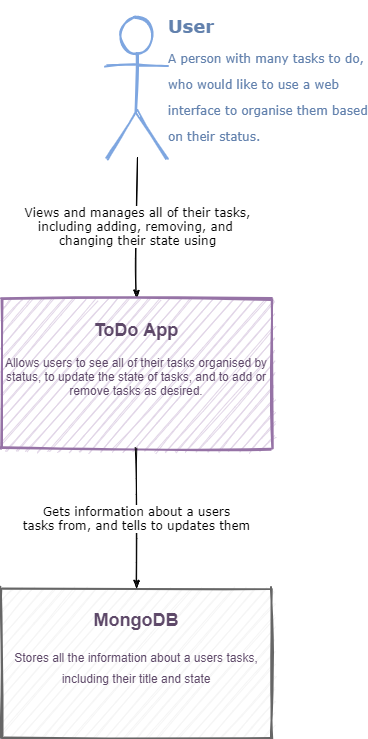

The diagram above was exported from draw.io. Its source (the exported page's mxGraphModel, read from the mxfile embedded in the PNG):
<mxGraphModel dx="1518" dy="2466" grid="0" gridSize="8" guides="1" tooltips="1" connect="1" arrows="1" fold="1" page="1" pageScale="1" pageWidth="1169" pageHeight="827" background="#FFFFFF" math="0" shadow="0">
  <root>
    <mxCell id="0" />
    <mxCell id="1" parent="0" />
    <mxCell id="eKIVXe9VcCoeET7D3AvJ-17" style="edgeStyle=orthogonalEdgeStyle;rounded=0;sketch=1;orthogonalLoop=1;jettySize=auto;html=1;shadow=0;startArrow=none;startFill=0;fontFamily=Verdana;fontSize=12;fontColor=#6281AD;endArrow=classicThin;endFill=1;" parent="1" source="eKIVXe9VcCoeET7D3AvJ-9" target="eKIVXe9VcCoeET7D3AvJ-6" edge="1">
      <mxGeometry relative="1" as="geometry" />
    </mxCell>
    <mxCell id="eKIVXe9VcCoeET7D3AvJ-19" value="&lt;div&gt;Views and manages all of their tasks,&lt;/div&gt;&lt;div&gt;including adding, removing, and &lt;br&gt;&lt;/div&gt;&lt;div&gt;changing their state using&lt;br&gt;&lt;/div&gt;" style="edgeLabel;html=1;align=center;verticalAlign=middle;resizable=0;points=[];fontSize=12;fontFamily=Verdana;" parent="eKIVXe9VcCoeET7D3AvJ-17" vertex="1" connectable="0">
      <mxGeometry x="-0.2837" relative="1" as="geometry">
        <mxPoint y="17.71" as="offset" />
      </mxGeometry>
    </mxCell>
    <mxCell id="eKIVXe9VcCoeET7D3AvJ-9" value="&lt;h2&gt;User&lt;br style=&quot;font-size: 12px&quot;&gt;&lt;/h2&gt;&lt;p style=&quot;font-size: 12px&quot;&gt;A person with many tasks to do, &lt;br&gt;&lt;/p&gt;&lt;p style=&quot;font-size: 12px&quot;&gt;who would like to use a web&lt;/p&gt;&lt;p style=&quot;font-size: 12px&quot;&gt; interface to organise them based&lt;/p&gt;&lt;p style=&quot;font-size: 12px&quot;&gt; on their status.&lt;br style=&quot;font-size: 12px&quot;&gt;&lt;/p&gt;" style="shape=umlActor;verticalLabelPosition=middle;verticalAlign=bottom;html=1;outlineConnect=0;shadow=0;sketch=1;strokeWidth=2;fillColor=none;fontFamily=Verdana;fontSize=12;fontColor=#6281AD;align=left;labelPosition=right;horizontal=1;strokeColor=#7EA6E0;" parent="1" vertex="1">
      <mxGeometry x="536" y="-1600" width="60" height="140" as="geometry" />
    </mxCell>
    <mxCell id="eKIVXe9VcCoeET7D3AvJ-6" value="&lt;h2&gt;&lt;font color=&quot;#5E4969&quot;&gt;ToDo App&lt;/font&gt;&lt;/h2&gt;&lt;div align=&quot;center&quot;&gt;&lt;font color=&quot;#5E4969&quot;&gt;Allows users to see all of their tasks organised by status, to update the state of tasks, and to add or remove tasks as desired.&lt;br&gt;&lt;/font&gt;&lt;/div&gt;" style="rounded=0;whiteSpace=wrap;html=1;shadow=0;sketch=1;strokeWidth=2;fontFamily=Helvetica;align=center;strokeColor=#9673a6;fillColor=#e1d5e7;labelPosition=center;verticalLabelPosition=middle;verticalAlign=top;" parent="1" vertex="1">
      <mxGeometry x="431" y="-1320" width="270" height="150" as="geometry" />
    </mxCell>
    <mxCell id="eKIVXe9VcCoeET7D3AvJ-15" value="&lt;h2&gt;&lt;span style=&quot;color: rgb(94 , 73 , 105)&quot;&gt;MongoDB&lt;/span&gt;&lt;/h2&gt;&lt;h2&gt;&lt;span style=&quot;color: rgb(94 , 73 , 105) ; font-size: 12px ; font-weight: normal&quot;&gt;Stores all the information about a users tasks, including their title and state&lt;/span&gt;&lt;br&gt;&lt;/h2&gt;" style="rounded=0;whiteSpace=wrap;html=1;shadow=0;sketch=1;strokeWidth=2;fontFamily=Helvetica;align=center;strokeColor=#666666;fillColor=#f5f5f5;labelPosition=center;verticalLabelPosition=middle;verticalAlign=top;fontColor=#333333;" parent="1" vertex="1">
      <mxGeometry x="431" y="-1030" width="270" height="150" as="geometry" />
    </mxCell>
    <mxCell id="eKIVXe9VcCoeET7D3AvJ-18" value="&lt;div&gt;Gets information about a users&lt;/div&gt;&lt;div&gt; tasks from, and tells to updates them&lt;/div&gt;" style="edgeStyle=orthogonalEdgeStyle;rounded=0;sketch=1;orthogonalLoop=1;jettySize=auto;html=1;shadow=0;startArrow=none;startFill=0;fontFamily=Verdana;fontSize=12;endArrow=classicThin;endFill=1;exitX=0.5;exitY=1;exitDx=0;exitDy=0;labelBackgroundColor=#ffffff;" parent="1" source="eKIVXe9VcCoeET7D3AvJ-6" target="eKIVXe9VcCoeET7D3AvJ-15" edge="1">
      <mxGeometry relative="1" as="geometry">
        <mxPoint x="563" y="-1161" as="sourcePoint" />
        <mxPoint x="563" y="-1021" as="targetPoint" />
      </mxGeometry>
    </mxCell>
  </root>
</mxGraphModel>